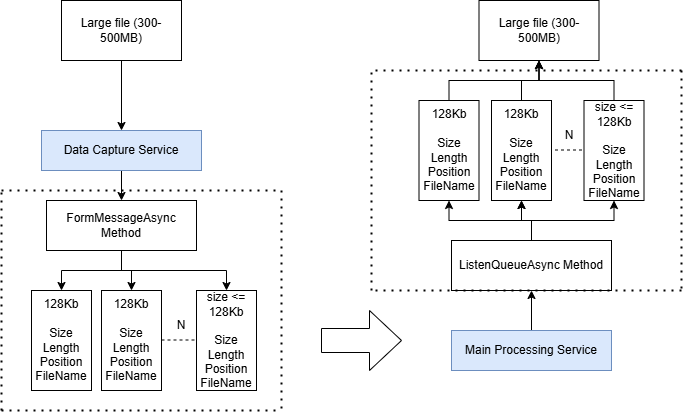

The diagram above was exported from draw.io. Its source (the exported page's mxGraphModel, read from the mxfile embedded in the PNG):
<mxGraphModel dx="1303" dy="659" grid="1" gridSize="10" guides="1" tooltips="1" connect="1" arrows="1" fold="1" page="1" pageScale="1" pageWidth="850" pageHeight="1100" math="0" shadow="0">
  <root>
    <mxCell id="0" />
    <mxCell id="1" parent="0" />
    <mxCell id="OnxBvDtLYNvBYbD10Ehh-19" value="" style="edgeStyle=orthogonalEdgeStyle;rounded=0;orthogonalLoop=1;jettySize=auto;html=1;" edge="1" parent="1" source="OnxBvDtLYNvBYbD10Ehh-1" target="OnxBvDtLYNvBYbD10Ehh-6">
      <mxGeometry relative="1" as="geometry" />
    </mxCell>
    <mxCell id="OnxBvDtLYNvBYbD10Ehh-1" value="Data Capture Service" style="rounded=0;whiteSpace=wrap;html=1;fillColor=#dae8fc;strokeColor=#6c8ebf;" vertex="1" parent="1">
      <mxGeometry x="80" y="160" width="160" height="40" as="geometry" />
    </mxCell>
    <mxCell id="OnxBvDtLYNvBYbD10Ehh-20" value="" style="edgeStyle=orthogonalEdgeStyle;rounded=0;orthogonalLoop=1;jettySize=auto;html=1;" edge="1" parent="1" source="OnxBvDtLYNvBYbD10Ehh-2" target="OnxBvDtLYNvBYbD10Ehh-18">
      <mxGeometry relative="1" as="geometry" />
    </mxCell>
    <mxCell id="OnxBvDtLYNvBYbD10Ehh-2" value="Main Processing Service" style="rounded=0;whiteSpace=wrap;html=1;fillColor=#dae8fc;strokeColor=#6c8ebf;" vertex="1" parent="1">
      <mxGeometry x="490" y="360" width="160" height="40" as="geometry" />
    </mxCell>
    <mxCell id="OnxBvDtLYNvBYbD10Ehh-5" value="" style="edgeStyle=orthogonalEdgeStyle;rounded=0;orthogonalLoop=1;jettySize=auto;html=1;" edge="1" parent="1" source="OnxBvDtLYNvBYbD10Ehh-4" target="OnxBvDtLYNvBYbD10Ehh-1">
      <mxGeometry relative="1" as="geometry" />
    </mxCell>
    <mxCell id="OnxBvDtLYNvBYbD10Ehh-4" value="Large file (300-500MB)" style="rounded=0;whiteSpace=wrap;html=1;" vertex="1" parent="1">
      <mxGeometry x="100" y="30" width="120" height="60" as="geometry" />
    </mxCell>
    <mxCell id="OnxBvDtLYNvBYbD10Ehh-13" value="" style="edgeStyle=orthogonalEdgeStyle;rounded=0;orthogonalLoop=1;jettySize=auto;html=1;" edge="1" parent="1" source="OnxBvDtLYNvBYbD10Ehh-6" target="OnxBvDtLYNvBYbD10Ehh-11">
      <mxGeometry relative="1" as="geometry" />
    </mxCell>
    <mxCell id="OnxBvDtLYNvBYbD10Ehh-14" style="edgeStyle=orthogonalEdgeStyle;rounded=0;orthogonalLoop=1;jettySize=auto;html=1;entryX=0.5;entryY=0;entryDx=0;entryDy=0;" edge="1" parent="1" source="OnxBvDtLYNvBYbD10Ehh-6" target="OnxBvDtLYNvBYbD10Ehh-7">
      <mxGeometry relative="1" as="geometry" />
    </mxCell>
    <mxCell id="OnxBvDtLYNvBYbD10Ehh-15" style="edgeStyle=orthogonalEdgeStyle;rounded=0;orthogonalLoop=1;jettySize=auto;html=1;" edge="1" parent="1" source="OnxBvDtLYNvBYbD10Ehh-6" target="OnxBvDtLYNvBYbD10Ehh-12">
      <mxGeometry relative="1" as="geometry" />
    </mxCell>
    <mxCell id="OnxBvDtLYNvBYbD10Ehh-6" value="FormMessageAsync Method" style="rounded=0;whiteSpace=wrap;html=1;" vertex="1" parent="1">
      <mxGeometry x="85" y="230" width="150" height="50" as="geometry" />
    </mxCell>
    <mxCell id="OnxBvDtLYNvBYbD10Ehh-7" value="128Kb&lt;br&gt;&lt;br&gt;Size&lt;br&gt;Length&lt;br&gt;Position&lt;br&gt;FileName" style="rounded=0;whiteSpace=wrap;html=1;" vertex="1" parent="1">
      <mxGeometry x="70" y="320" width="60" height="100" as="geometry" />
    </mxCell>
    <mxCell id="OnxBvDtLYNvBYbD10Ehh-10" value="" style="endArrow=none;dashed=1;html=1;rounded=0;exitX=1;exitY=0.5;exitDx=0;exitDy=0;entryX=0;entryY=0.5;entryDx=0;entryDy=0;" edge="1" parent="1">
      <mxGeometry width="50" height="50" relative="1" as="geometry">
        <mxPoint x="200" y="369.5" as="sourcePoint" />
        <mxPoint x="235" y="369.5" as="targetPoint" />
        <Array as="points" />
      </mxGeometry>
    </mxCell>
    <mxCell id="OnxBvDtLYNvBYbD10Ehh-11" value="128Kb&lt;br&gt;&lt;br&gt;Size&lt;br&gt;Length&lt;br&gt;Position&lt;br&gt;FileName" style="rounded=0;whiteSpace=wrap;html=1;" vertex="1" parent="1">
      <mxGeometry x="140" y="320" width="60" height="100" as="geometry" />
    </mxCell>
    <mxCell id="OnxBvDtLYNvBYbD10Ehh-12" value="size &amp;lt;= 128Kb&lt;br&gt;&lt;br&gt;Size&lt;br&gt;Length&lt;br&gt;Position&lt;br&gt;FileName" style="rounded=0;whiteSpace=wrap;html=1;" vertex="1" parent="1">
      <mxGeometry x="235" y="320" width="60" height="100" as="geometry" />
    </mxCell>
    <mxCell id="OnxBvDtLYNvBYbD10Ehh-16" value="" style="shape=singleArrow;whiteSpace=wrap;html=1;arrowWidth=0.4;arrowSize=0.4;rounded=0;" vertex="1" parent="1">
      <mxGeometry x="360" y="340" width="80" height="60" as="geometry" />
    </mxCell>
    <mxCell id="OnxBvDtLYNvBYbD10Ehh-28" value="" style="edgeStyle=orthogonalEdgeStyle;rounded=0;orthogonalLoop=1;jettySize=auto;html=1;" edge="1" parent="1" source="OnxBvDtLYNvBYbD10Ehh-18" target="OnxBvDtLYNvBYbD10Ehh-23">
      <mxGeometry relative="1" as="geometry" />
    </mxCell>
    <mxCell id="OnxBvDtLYNvBYbD10Ehh-29" style="edgeStyle=orthogonalEdgeStyle;rounded=0;orthogonalLoop=1;jettySize=auto;html=1;entryX=0.5;entryY=1;entryDx=0;entryDy=0;" edge="1" parent="1" source="OnxBvDtLYNvBYbD10Ehh-18" target="OnxBvDtLYNvBYbD10Ehh-24">
      <mxGeometry relative="1" as="geometry" />
    </mxCell>
    <mxCell id="OnxBvDtLYNvBYbD10Ehh-30" value="" style="edgeStyle=orthogonalEdgeStyle;rounded=0;orthogonalLoop=1;jettySize=auto;html=1;" edge="1" parent="1" source="OnxBvDtLYNvBYbD10Ehh-18" target="OnxBvDtLYNvBYbD10Ehh-23">
      <mxGeometry relative="1" as="geometry" />
    </mxCell>
    <mxCell id="OnxBvDtLYNvBYbD10Ehh-31" style="edgeStyle=orthogonalEdgeStyle;rounded=0;orthogonalLoop=1;jettySize=auto;html=1;entryX=0.5;entryY=1;entryDx=0;entryDy=0;" edge="1" parent="1" source="OnxBvDtLYNvBYbD10Ehh-18" target="OnxBvDtLYNvBYbD10Ehh-21">
      <mxGeometry relative="1" as="geometry" />
    </mxCell>
    <mxCell id="OnxBvDtLYNvBYbD10Ehh-18" value="ListenQueueAsync Method" style="rounded=0;whiteSpace=wrap;html=1;" vertex="1" parent="1">
      <mxGeometry x="490" y="270" width="160" height="50" as="geometry" />
    </mxCell>
    <mxCell id="OnxBvDtLYNvBYbD10Ehh-32" value="" style="edgeStyle=orthogonalEdgeStyle;rounded=0;orthogonalLoop=1;jettySize=auto;html=1;" edge="1" parent="1" source="OnxBvDtLYNvBYbD10Ehh-21" target="OnxBvDtLYNvBYbD10Ehh-26">
      <mxGeometry relative="1" as="geometry" />
    </mxCell>
    <mxCell id="OnxBvDtLYNvBYbD10Ehh-21" value="128Kb&lt;br&gt;&lt;br&gt;Size&lt;br&gt;Length&lt;br&gt;Position&lt;br&gt;FileName" style="rounded=0;whiteSpace=wrap;html=1;" vertex="1" parent="1">
      <mxGeometry x="457.5" y="130" width="60" height="100" as="geometry" />
    </mxCell>
    <mxCell id="OnxBvDtLYNvBYbD10Ehh-22" value="" style="endArrow=none;dashed=1;html=1;rounded=0;exitX=1;exitY=0.5;exitDx=0;exitDy=0;entryX=0;entryY=0.5;entryDx=0;entryDy=0;" edge="1" parent="1">
      <mxGeometry width="50" height="50" relative="1" as="geometry">
        <mxPoint x="587.5" y="179.5" as="sourcePoint" />
        <mxPoint x="622.5" y="179.5" as="targetPoint" />
        <Array as="points" />
      </mxGeometry>
    </mxCell>
    <mxCell id="OnxBvDtLYNvBYbD10Ehh-33" value="" style="edgeStyle=orthogonalEdgeStyle;rounded=0;orthogonalLoop=1;jettySize=auto;html=1;" edge="1" parent="1" source="OnxBvDtLYNvBYbD10Ehh-23" target="OnxBvDtLYNvBYbD10Ehh-26">
      <mxGeometry relative="1" as="geometry" />
    </mxCell>
    <mxCell id="OnxBvDtLYNvBYbD10Ehh-23" value="128Kb&lt;br&gt;&lt;br&gt;Size&lt;br&gt;Length&lt;br&gt;Position&lt;br&gt;FileName" style="rounded=0;whiteSpace=wrap;html=1;" vertex="1" parent="1">
      <mxGeometry x="530" y="130" width="60" height="100" as="geometry" />
    </mxCell>
    <mxCell id="OnxBvDtLYNvBYbD10Ehh-34" value="" style="edgeStyle=orthogonalEdgeStyle;rounded=0;orthogonalLoop=1;jettySize=auto;html=1;" edge="1" parent="1" source="OnxBvDtLYNvBYbD10Ehh-24" target="OnxBvDtLYNvBYbD10Ehh-26">
      <mxGeometry relative="1" as="geometry" />
    </mxCell>
    <mxCell id="OnxBvDtLYNvBYbD10Ehh-24" value="size &amp;lt;= 128Kb&lt;br&gt;&lt;br&gt;Size&lt;br&gt;Length&lt;br&gt;Position&lt;br&gt;FileName" style="rounded=0;whiteSpace=wrap;html=1;" vertex="1" parent="1">
      <mxGeometry x="622.5" y="130" width="60" height="100" as="geometry" />
    </mxCell>
    <mxCell id="OnxBvDtLYNvBYbD10Ehh-26" value="Large file (300-500MB)" style="rounded=0;whiteSpace=wrap;html=1;" vertex="1" parent="1">
      <mxGeometry x="517.5" y="30" width="120" height="60" as="geometry" />
    </mxCell>
    <mxCell id="OnxBvDtLYNvBYbD10Ehh-42" value="" style="endArrow=none;dashed=1;html=1;dashPattern=1 3;strokeWidth=2;rounded=0;" edge="1" parent="1">
      <mxGeometry width="50" height="50" relative="1" as="geometry">
        <mxPoint x="410" y="320" as="sourcePoint" />
        <mxPoint x="410" y="100" as="targetPoint" />
        <Array as="points">
          <mxPoint x="410" y="240" />
        </Array>
      </mxGeometry>
    </mxCell>
    <mxCell id="OnxBvDtLYNvBYbD10Ehh-43" value="" style="endArrow=none;dashed=1;html=1;dashPattern=1 3;strokeWidth=2;rounded=0;" edge="1" parent="1">
      <mxGeometry width="50" height="50" relative="1" as="geometry">
        <mxPoint x="720" y="320" as="sourcePoint" />
        <mxPoint x="410" y="320" as="targetPoint" />
      </mxGeometry>
    </mxCell>
    <mxCell id="OnxBvDtLYNvBYbD10Ehh-44" value="" style="endArrow=none;dashed=1;html=1;dashPattern=1 3;strokeWidth=2;rounded=0;" edge="1" parent="1">
      <mxGeometry width="50" height="50" relative="1" as="geometry">
        <mxPoint x="720" y="100" as="sourcePoint" />
        <mxPoint x="720" y="320" as="targetPoint" />
      </mxGeometry>
    </mxCell>
    <mxCell id="OnxBvDtLYNvBYbD10Ehh-45" value="" style="endArrow=none;dashed=1;html=1;dashPattern=1 3;strokeWidth=2;rounded=0;" edge="1" parent="1">
      <mxGeometry width="50" height="50" relative="1" as="geometry">
        <mxPoint x="720" y="100" as="sourcePoint" />
        <mxPoint x="410" y="100" as="targetPoint" />
      </mxGeometry>
    </mxCell>
    <mxCell id="OnxBvDtLYNvBYbD10Ehh-46" value="" style="endArrow=none;dashed=1;html=1;dashPattern=1 3;strokeWidth=2;rounded=0;" edge="1" parent="1">
      <mxGeometry width="50" height="50" relative="1" as="geometry">
        <mxPoint x="40" y="440" as="sourcePoint" />
        <mxPoint x="40" y="220" as="targetPoint" />
      </mxGeometry>
    </mxCell>
    <mxCell id="OnxBvDtLYNvBYbD10Ehh-47" value="" style="endArrow=none;dashed=1;html=1;dashPattern=1 3;strokeWidth=2;rounded=0;" edge="1" parent="1">
      <mxGeometry width="50" height="50" relative="1" as="geometry">
        <mxPoint x="40" y="440" as="sourcePoint" />
        <mxPoint x="320" y="440" as="targetPoint" />
      </mxGeometry>
    </mxCell>
    <mxCell id="OnxBvDtLYNvBYbD10Ehh-48" value="" style="endArrow=none;dashed=1;html=1;dashPattern=1 3;strokeWidth=2;rounded=0;" edge="1" parent="1">
      <mxGeometry width="50" height="50" relative="1" as="geometry">
        <mxPoint x="320" y="220" as="sourcePoint" />
        <mxPoint x="320" y="440" as="targetPoint" />
      </mxGeometry>
    </mxCell>
    <mxCell id="OnxBvDtLYNvBYbD10Ehh-49" value="" style="endArrow=none;dashed=1;html=1;dashPattern=1 3;strokeWidth=2;rounded=0;" edge="1" parent="1">
      <mxGeometry width="50" height="50" relative="1" as="geometry">
        <mxPoint x="40" y="220" as="sourcePoint" />
        <mxPoint x="320" y="220" as="targetPoint" />
      </mxGeometry>
    </mxCell>
    <mxCell id="OnxBvDtLYNvBYbD10Ehh-50" value="N" style="text;html=1;align=center;verticalAlign=middle;whiteSpace=wrap;rounded=0;" vertex="1" parent="1">
      <mxGeometry x="190" y="340" width="60" height="30" as="geometry" />
    </mxCell>
    <mxCell id="OnxBvDtLYNvBYbD10Ehh-51" value="N" style="text;html=1;align=center;verticalAlign=middle;whiteSpace=wrap;rounded=0;" vertex="1" parent="1">
      <mxGeometry x="577.5" y="150" width="60" height="30" as="geometry" />
    </mxCell>
  </root>
</mxGraphModel>